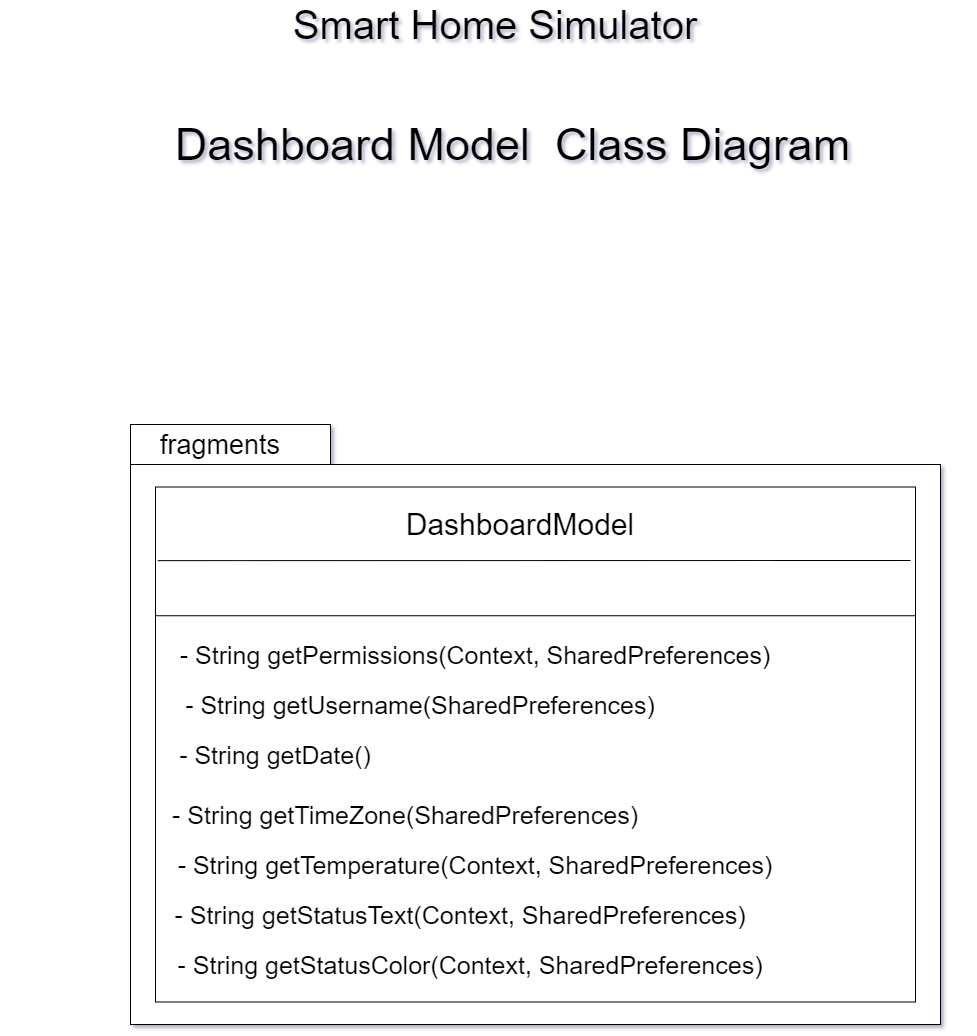

The diagram above was exported from draw.io. Its source (the exported page's mxGraphModel, read from the mxfile embedded in the PNG):
<mxGraphModel dx="3398" dy="1850" grid="1" gridSize="10" guides="1" tooltips="1" connect="1" arrows="1" fold="1" page="0" pageScale="1" pageWidth="850" pageHeight="1400" background="none" math="0" shadow="1">
  <root>
    <mxCell id="0" />
    <mxCell id="1" parent="0" />
    <mxCell id="sIWcPklkYB045sqWZkw4-1" value="" style="rounded=0;whiteSpace=wrap;html=1;" vertex="1" parent="1">
      <mxGeometry x="-350" y="450" width="810" height="560" as="geometry" />
    </mxCell>
    <mxCell id="sIWcPklkYB045sqWZkw4-2" value="" style="rounded=0;whiteSpace=wrap;html=1;" vertex="1" parent="1">
      <mxGeometry x="-325" y="472.5" width="760" height="515" as="geometry" />
    </mxCell>
    <mxCell id="sIWcPklkYB045sqWZkw4-4" value="&lt;font style=&quot;font-size: 30px&quot;&gt;DashboardModel&lt;/font&gt;" style="text;html=1;strokeColor=none;fillColor=none;align=center;verticalAlign=middle;whiteSpace=wrap;rounded=0;" vertex="1" parent="1">
      <mxGeometry x="-90" y="500" width="260" height="20" as="geometry" />
    </mxCell>
    <mxCell id="sIWcPklkYB045sqWZkw4-5" value="" style="rounded=0;whiteSpace=wrap;html=1;" vertex="1" parent="1">
      <mxGeometry x="-350" y="410" width="200" height="40" as="geometry" />
    </mxCell>
    <mxCell id="sIWcPklkYB045sqWZkw4-6" value="&lt;font style=&quot;font-size: 27px&quot;&gt;fragments&lt;/font&gt;" style="text;html=1;strokeColor=none;fillColor=none;align=center;verticalAlign=middle;whiteSpace=wrap;rounded=0;" vertex="1" parent="1">
      <mxGeometry x="-280" y="420" width="40" height="20" as="geometry" />
    </mxCell>
    <mxCell id="sIWcPklkYB045sqWZkw4-8" value="&lt;span style=&quot;font-size: 25px&quot;&gt;- String getPermissions(Context, SharedPreferences)&lt;/span&gt;" style="text;html=1;strokeColor=none;fillColor=none;align=center;verticalAlign=middle;whiteSpace=wrap;rounded=0;" vertex="1" parent="1">
      <mxGeometry x="-330" y="630" width="650" height="20" as="geometry" />
    </mxCell>
    <mxCell id="sIWcPklkYB045sqWZkw4-9" value="&lt;font style=&quot;font-size: 25px&quot;&gt;- String getUsername(SharedPreferences)&lt;/font&gt;" style="text;html=1;strokeColor=none;fillColor=none;align=center;verticalAlign=middle;whiteSpace=wrap;rounded=0;" vertex="1" parent="1">
      <mxGeometry x="-310" y="680" width="500" height="20" as="geometry" />
    </mxCell>
    <mxCell id="sIWcPklkYB045sqWZkw4-10" value="&lt;font style=&quot;font-size: 25px&quot;&gt;- String getDate()&lt;/font&gt;" style="text;html=1;strokeColor=none;fillColor=none;align=center;verticalAlign=middle;whiteSpace=wrap;rounded=0;" vertex="1" parent="1">
      <mxGeometry x="-480" y="730" width="550" height="20" as="geometry" />
    </mxCell>
    <mxCell id="sIWcPklkYB045sqWZkw4-11" value="&lt;font style=&quot;font-size: 25px&quot;&gt;- String getTimeZone(SharedPreferences)&lt;/font&gt;" style="text;html=1;strokeColor=none;fillColor=none;align=center;verticalAlign=middle;whiteSpace=wrap;rounded=0;" vertex="1" parent="1">
      <mxGeometry x="-365" y="790" width="580" height="20" as="geometry" />
    </mxCell>
    <mxCell id="sIWcPklkYB045sqWZkw4-12" value="&lt;font style=&quot;font-size: 25px&quot;&gt;- String getTemperature(Context, SharedPreferences)&lt;/font&gt;" style="text;html=1;strokeColor=none;fillColor=none;align=center;verticalAlign=middle;whiteSpace=wrap;rounded=0;" vertex="1" parent="1">
      <mxGeometry x="-340" y="840" width="670" height="20" as="geometry" />
    </mxCell>
    <mxCell id="sIWcPklkYB045sqWZkw4-13" value="&lt;font style=&quot;font-size: 25px&quot;&gt;- String getStatusText(Context, SharedPreferences)&lt;/font&gt;" style="text;html=1;strokeColor=none;fillColor=none;align=center;verticalAlign=middle;whiteSpace=wrap;rounded=0;" vertex="1" parent="1">
      <mxGeometry x="-365" y="890" width="690" height="20" as="geometry" />
    </mxCell>
    <mxCell id="sIWcPklkYB045sqWZkw4-14" value="&lt;font style=&quot;font-size: 25px&quot;&gt;- String getStatusColor(Context, SharedPreferences)&lt;/font&gt;" style="text;html=1;strokeColor=none;fillColor=none;align=center;verticalAlign=middle;whiteSpace=wrap;rounded=0;" vertex="1" parent="1">
      <mxGeometry x="-345" y="940" width="670" height="20" as="geometry" />
    </mxCell>
    <mxCell id="sIWcPklkYB045sqWZkw4-19" value="" style="endArrow=none;html=1;exitX=0.003;exitY=0.143;exitDx=0;exitDy=0;exitPerimeter=0;" edge="1" parent="1" source="sIWcPklkYB045sqWZkw4-2">
      <mxGeometry width="50" height="50" relative="1" as="geometry">
        <mxPoint x="280" y="760" as="sourcePoint" />
        <mxPoint x="430" y="546" as="targetPoint" />
      </mxGeometry>
    </mxCell>
    <mxCell id="sIWcPklkYB045sqWZkw4-20" value="" style="endArrow=none;html=1;entryX=1;entryY=0.25;entryDx=0;entryDy=0;exitX=0;exitY=0.25;exitDx=0;exitDy=0;" edge="1" parent="1" source="sIWcPklkYB045sqWZkw4-2" target="sIWcPklkYB045sqWZkw4-2">
      <mxGeometry width="50" height="50" relative="1" as="geometry">
        <mxPoint x="-30" y="770" as="sourcePoint" />
        <mxPoint x="20" y="720" as="targetPoint" />
      </mxGeometry>
    </mxCell>
    <mxCell id="sIWcPklkYB045sqWZkw4-21" value="&lt;font style=&quot;font-size: 40px&quot;&gt;Smart Home Simulator&lt;/font&gt;" style="text;html=1;strokeColor=none;fillColor=none;align=center;verticalAlign=middle;whiteSpace=wrap;rounded=0;" vertex="1" parent="1">
      <mxGeometry x="-310" width="650" height="20" as="geometry" />
    </mxCell>
    <mxCell id="sIWcPklkYB045sqWZkw4-22" value="&lt;font style=&quot;font-size: 45px&quot;&gt;Dashboard Model&amp;nbsp; Class Diagram&lt;/font&gt;" style="text;html=1;strokeColor=none;fillColor=none;align=center;verticalAlign=middle;whiteSpace=wrap;rounded=0;" vertex="1" parent="1">
      <mxGeometry x="-420" y="120" width="905" height="20" as="geometry" />
    </mxCell>
  </root>
</mxGraphModel>